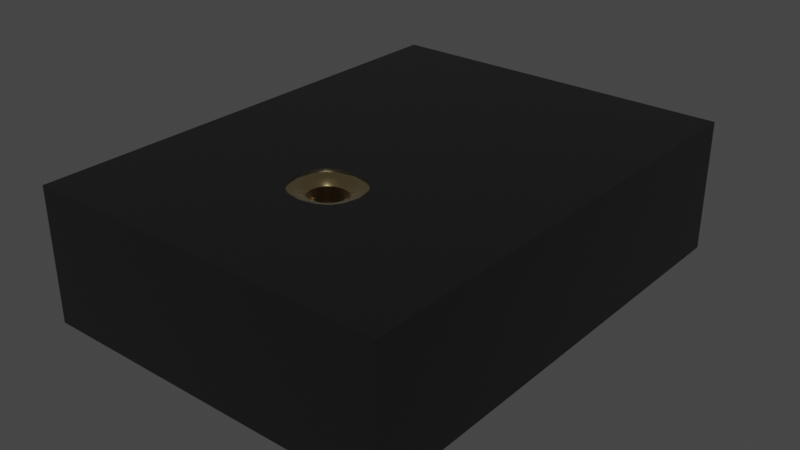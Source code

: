 # Source: MK_SPK0641HT4H-1.blend  (saved by Blender 4.1.23; exported with 4.5.12 LTS)
import bpy
from mathutils import Matrix  # noqa: F401  (used for matrix-valued properties, if any)

bpy.ops.wm.read_factory_settings(use_empty=True)
scene = bpy.context.scene
scene.name = 'Scene'

# ---- collections
col_collection = bpy.data.collections.new('Collection'); scene.collection.children.link(col_collection)

# ---- materials (node trees are filled in below, after node groups)
mat_metal_goldpins_1 = bpy.data.materials.new('metal_goldpins_1')
mat_metal_goldpins_1.alpha_threshold = 0.0
mat_metal_goldpins_1.use_transparent_shadow = False
mat_metal_goldpins_1.preview_render_type = 'CUBE'
mat_metal_goldpins_1.diffuse_color = (0.5, 0.4018, 0.08046, 1.0)
mat_metal_goldpins_1.specular_color = (0.01, 0.05, 0.01)
mat_metal_goldpins_1.roughness = 0.5
mat_plastic_chip = bpy.data.materials.new('plastic_chip')
mat_plastic_chip.use_transparent_shadow = False
mat_plastic_chip.preview_render_type = 'CUBE'

# ---- node groups
ng_auto_smooth = bpy.data.node_groups.new('Auto Smooth', 'GeometryNodeTree')
_s = ng_auto_smooth.interface.new_socket(name='Geometry', in_out='OUTPUT', socket_type='NodeSocketGeometry')
_s = ng_auto_smooth.interface.new_socket(name='Geometry', in_out='INPUT', socket_type='NodeSocketGeometry')
_s = ng_auto_smooth.interface.new_socket(name='Angle', in_out='INPUT', socket_type='NodeSocketFloat')
_s.subtype = 'ANGLE'
_s.min_value = 0.0
_s.max_value = 3.142
ng_auto_smooth.is_modifier = True
_N = ng_auto_smooth.nodes; _L = ng_auto_smooth.links
n0 = _N.new('NodeGroupOutput'); n0.name = 'Group Output'; n0.location = (480, -100)
n1 = _N.new('NodeGroupInput'); n1.name = 'Group Input'; n1.location = (-420, -300)
n2 = _N.new('NodeGroupInput'); n2.name = 'Group Input.001'; n2.location = (-60, -100)
n3 = _N.new('GeometryNodeSetShadeSmooth'); n3.name = 'Set Shade Smooth'; n3.location = (120, -100)
n3.domain = 'EDGE'
n4 = _N.new('GeometryNodeSetShadeSmooth'); n4.name = 'Set Shade Smooth.001'; n4.location = (300, -100)
n5 = _N.new('GeometryNodeInputMeshEdgeAngle'); n5.name = 'Edge Angle'; n5.location = (-420, -220)
n6 = _N.new('GeometryNodeInputEdgeSmooth'); n6.name = 'Is Edge Smooth'; n6.location = (-60, -160)
n7 = _N.new('GeometryNodeInputShadeSmooth'); n7.name = 'Is Face Smooth'; n7.location = (-240, -340)
n8 = _N.new('FunctionNodeBooleanMath'); n8.name = 'Boolean Math'; n8.location = (-60, -220)
n9 = _N.new('FunctionNodeCompare'); n9.name = 'Compare'; n9.location = (-240, -180)
n9.operation = 'LESS_EQUAL'
_L.new(n5.outputs[0], n9.inputs[0])
_L.new(n4.outputs[0], n0.inputs[0])
_L.new(n1.outputs[1], n9.inputs[1])
_L.new(n9.outputs[0], n8.inputs[0])
_L.new(n7.outputs[0], n8.inputs[1])
_L.new(n2.outputs[0], n3.inputs[0])
_L.new(n6.outputs[0], n3.inputs[1])
_L.new(n3.outputs[0], n4.inputs[0])
_L.new(n8.outputs[0], n3.inputs[2])
n0.is_active_output = True

# ---- material node trees
mat_metal_goldpins_1.use_nodes = True; mat_metal_goldpins_1.node_tree.nodes.clear()
_N = mat_metal_goldpins_1.node_tree.nodes; _L = mat_metal_goldpins_1.node_tree.links
n0 = _N.new('ShaderNodeOutputMaterial'); n0.name = 'Material Output'; n0.location = (398, 300)
n1 = _N.new('ShaderNodeBsdfPrincipled'); n1.name = 'Principled BSDF'; n1.location = (108, 300)
n1.distribution = 'GGX'
n1.subsurface_method = 'BURLEY'
n1.inputs[1].default_value = 1.0
n1.inputs[2].default_value = 0.1841
n1.inputs[3].default_value = 1.45
n1.inputs[8].default_value = 1.0
n1.inputs[10].default_value = 0.02727
n1.inputs[13].default_value = 0.475
n1.inputs[20].default_value = 0.2891
n1.inputs[24].default_value = 0.03545
n1.inputs[27].default_value = (0.0, 0.0, 0.0, 1.0)
n1.inputs[28].default_value = 1.0
n2 = _N.new('ShaderNodeMapping'); n2.name = 'Mapping'; n2.location = (-783, 233)
n2.vector_type = 'VECTOR'
n2.inputs[3].default_value = (29.8, 40.0, 1.0)
n3 = _N.new('ShaderNodeTexCoord'); n3.name = 'Texture Coordinate'; n3.location = (-1071, 295)
n4 = _N.new('ShaderNodeTexNoise'); n4.name = 'Noise Texture'; n4.location = (-553, 188)
n4.inputs[3].default_value = 13.2
n4.inputs[4].default_value = 0.8833
n4.inputs[8].default_value = 4.0
n5 = _N.new('ShaderNodeValToRGB'); n5.name = 'ColorRamp'; n5.location = (-286, 264)
while len(n5.color_ramp.elements) > 1: n5.color_ramp.elements.remove(n5.color_ramp.elements[-1])
n5.color_ramp.elements[0].position = 0.3295; n5.color_ramp.elements[0].color = (0.9756, 0.7616, 0.4151, 1.0)
_e = n5.color_ramp.elements.new(0.8); _e.color = (0.2997, 0.2211, 0.05513, 1.0)
n6 = _N.new('ShaderNodeMix'); n6.name = 'Mix'; n6.location = (-62, 180)
n6.data_type = 'RGBA'
n6.inputs[0].default_value = 0.02727
n6.inputs[7].default_value = (0.5518, 0.2626, 0.03915, 1.0)
_L.new(n1.outputs[0], n0.inputs[0])
_L.new(n2.outputs[0], n4.inputs[0])
_L.new(n3.outputs[0], n2.inputs[0])
_L.new(n4.outputs[0], n5.inputs[0])
_L.new(n5.outputs[0], n6.inputs[6])
_L.new(n6.outputs[2], n1.inputs[0])
n0.is_active_output = True
mat_plastic_chip.use_nodes = True; mat_plastic_chip.node_tree.nodes.clear()
_N = mat_plastic_chip.node_tree.nodes; _L = mat_plastic_chip.node_tree.links
n0 = _N.new('ShaderNodeBsdfPrincipled'); n0.name = 'Principled BSDF'; n0.location = (10, 300)
n0.distribution = 'GGX'
n0.subsurface_method = 'BURLEY'
n0.inputs[0].default_value = (0.009312, 0.009312, 0.009312, 1.0)
n0.inputs[1].default_value = 0.1372
n0.inputs[2].default_value = 0.3706
n0.inputs[3].default_value = 1.45
n0.inputs[27].default_value = (0.0, 0.0, 0.0, 1.0)
n0.inputs[28].default_value = 1.0
n1 = _N.new('ShaderNodeOutputMaterial'); n1.name = 'Material Output'; n1.location = (300, 300)
n2 = _N.new('ShaderNodeTexNoise'); n2.name = 'Noise Texture'; n2.location = (-893, 54)
n2.inputs[2].default_value = 200.0
n2.inputs[3].default_value = 3.6
n2.inputs[4].default_value = 0.8375
n3 = _N.new('ShaderNodeBump'); n3.name = 'Bump'; n3.location = (-604, -53)
n3.inputs[0].default_value = 0.08
n3.inputs[1].default_value = 1.0
n3.inputs[2].default_value = 1.0
_L.new(n0.outputs[0], n1.inputs[0])
_L.new(n2.outputs[0], n3.inputs[3])
_L.new(n3.outputs[0], n0.inputs[5])
n1.is_active_output = True

# ---- world
world_world = bpy.data.worlds.new('World'); scene.world = world_world
world_world.use_nodes = True; world_world.node_tree.nodes.clear()
_N = world_world.node_tree.nodes; _L = world_world.node_tree.links
n0 = _N.new('ShaderNodeOutputWorld'); n0.name = 'World Output'; n0.location = (300, 300)
n1 = _N.new('ShaderNodeBackground'); n1.name = 'Background'; n1.location = (10, 300)
n1.inputs[0].default_value = (0.05088, 0.05088, 0.05088, 1.0)
_L.new(n1.outputs[0], n0.inputs[0])
n0.is_active_output = True
world_world.color = (0.05088, 0.05088, 0.05088)
world_world.use_sun_shadow = False
world_world.sun_shadow_jitter_overblur = 0.0

# ---- meshes
me_shape_9_indexedfaceset = bpy.data.meshes.new('SHAPE_9_IndexedFaceSet')
me_shape_9_indexedfaceset.from_pydata([(-0.2382, -0.435, 0.0), (-0.09646, -0.435, 0.0), (-0.5906, 0.7874, 0.03937), (0.5906, 0.7874, 0.03937), (0.08393, -0.2229, 0.4724), (0.08393, -0.3823, 0.4724), (-0.5906, -0.7874, 0.03937), (-0.08393, -0.3823, 0.4724), (-0.08393, -0.2229, 0.4724), (0.5906, -0.7874, 0.03937), (-0.09646, -0.09646, 0.0), (-0.2382, -0.09646, 0.0), (-0.2382, -0.09646, 0.03937), (-0.2382, -0.435, 0.03937), (-0.09646, -0.435, 0.03937), (-0.09646, -0.09646, 0.03937), (-0.2382, 0.435, 0.03937), (-0.09646, 0.09646, 0.0), (-0.2382, 0.09646, 0.03937), (-0.09646, 0.09646, 0.03937), (-0.2382, 0.435, 0.0), (-0.2382, 0.09646, 0.0), (-0.09646, 0.435, 0.0), (-0.09646, 0.435, 0.03937), (0.09646, 0.09646, 0.0), (0.2382, 0.435, 0.0), (0.09646, 0.09646, 0.03937), (0.09646, 0.435, 0.0), (0.2382, 0.435, 0.03937), (0.2382, 0.09646, 0.0), (0.09646, 0.435, 0.03937), (0.2382, 0.09646, 0.03937), (0.09646, -0.435, 0.03937), (0.09646, -0.09646, 0.0), (0.09646, -0.09646, 0.03937), (0.2382, -0.435, 0.0), (0.09646, -0.435, 0.0), (0.2382, -0.09646, 0.0), (0.2382, -0.09646, 0.03937), (0.2382, -0.435, 0.03937), (-0.2431, -0.7252, 0.03937), (0.2431, -0.7252, 0.0), (0.2431, -0.7252, 0.03937), (-0.2431, -0.6228, 0.03937), (0.2431, -0.6228, 0.03937), (-0.2431, -0.7252, 0.0), (-0.2431, -0.6228, 0.0), (0.2431, -0.6228, 0.0), (-0.5283, -0.44, 0.03937), (-0.5283, 0.44, 0.03937), (-0.426, -0.44, 0.03937), (-0.426, -0.44, 0.0), (-0.426, 0.44, 0.03937), (-0.5283, -0.44, 0.0), (-0.5283, 0.44, 0.0), (-0.426, 0.44, 0.0), (-0.2431, 0.7252, 0.0), (-0.2431, 0.6228, 0.03937), (0.2431, 0.6228, 0.03937), (-0.2431, 0.6228, 0.0), (0.2431, 0.6228, 0.0), (0.2431, 0.7252, 0.0), (-0.2431, 0.7252, 0.03937), (0.2431, 0.7252, 0.03937), (0.5283, 0.44, 0.0), (0.426, -0.44, 0.03937), (0.5283, -0.44, 0.03937), (0.426, 0.44, 0.0), (0.426, -0.44, 0.0), (0.5283, -0.44, 0.0), (0.426, 0.44, 0.03937), (0.5283, 0.44, 0.03937), (0.5906, 0.7874, 0.4724), (0.5906, -0.7874, 0.4724), (-0.5906, -0.7874, 0.4724), (-0.5906, 0.7874, 0.4724), (0.1037, -0.3519, 0.4724), (0.1149, -0.3026, 0.4724), (-0.1149, -0.3026, 0.4724), (3.598e-11, -0.1935, 0.4724), (3.598e-11, -0.4117, 0.4724), (-0.1037, -0.2533, 0.4724), (0.05187, -0.2041, 0.4724), (-0.05187, -0.4011, 0.4724), (0.1037, -0.2533, 0.4724), (-0.1037, -0.3519, 0.4724), (-0.05187, -0.2041, 0.4724), (0.05187, -0.4011, 0.4724), (0.08393, -0.2229, 0.4664), (0.08393, -0.3823, 0.4664), (-0.08393, -0.3823, 0.4664), (-0.08393, -0.2229, 0.4664), (0.1037, -0.3519, 0.4664), (0.1149, -0.3026, 0.4664), (-0.1149, -0.3026, 0.4664), (3.598e-11, -0.1935, 0.4664), (3.598e-11, -0.4117, 0.4664), (-0.1037, -0.2533, 0.4664), (0.05187, -0.2041, 0.4664), (-0.05187, -0.4011, 0.4664), (0.1037, -0.2533, 0.4664), (-0.1037, -0.3519, 0.4664), (-0.05187, -0.2041, 0.4664), (0.05187, -0.4011, 0.4664), (0.06569, -0.2402, 0.4653), (0.06569, -0.365, 0.4653), (-0.06569, -0.365, 0.4653), (-0.06569, -0.2402, 0.4653), (0.0812, -0.3411, 0.4653), (0.08992, -0.3026, 0.4653), (-0.08992, -0.3026, 0.4653), (-1.312e-10, -0.2172, 0.4653), (-1.312e-10, -0.388, 0.4653), (-0.0812, -0.264, 0.4653), (0.0406, -0.2255, 0.4653), (-0.0406, -0.3797, 0.4653), (0.0812, -0.264, 0.4653), (-0.0812, -0.3411, 0.4653), (-0.0406, -0.2255, 0.4653), (0.0406, -0.3797, 0.4653), (0.05609, -0.2493, 0.4585), (0.05609, -0.3559, 0.4585), (-0.05609, -0.3559, 0.4585), (-0.05609, -0.2493, 0.4585), (0.06933, -0.3355, 0.4585), (0.07678, -0.3026, 0.4585), (-0.07678, -0.3026, 0.4585), (-1.12e-10, -0.2297, 0.4585), (-1.12e-10, -0.3755, 0.4585), (-0.06933, -0.2697, 0.4585), (0.03467, -0.2368, 0.4585), (-0.03467, -0.3684, 0.4585), (0.06933, -0.2697, 0.4585), (-0.06933, -0.3355, 0.4585), (-0.03467, -0.2368, 0.4585), (0.03467, -0.3684, 0.4585), (0.04686, -0.2581, 0.4426), (0.04686, -0.3471, 0.4426), (-0.04686, -0.3471, 0.4426), (-0.04686, -0.2581, 0.4426), (0.05792, -0.3301, 0.4426), (0.06414, -0.3026, 0.4426), (-0.06414, -0.3026, 0.4426), (-1.365e-10, -0.2417, 0.4426), (-1.365e-10, -0.3635, 0.4426), (-0.05792, -0.2751, 0.4426), (0.02896, -0.2476, 0.4426), (-0.02896, -0.3576, 0.4426), (0.05792, -0.2751, 0.4426), (-0.05792, -0.3301, 0.4426), (-0.02896, -0.2476, 0.4426), (0.02896, -0.3576, 0.4426), (0.04686, -0.2581, 0.3719), (0.04686, -0.3471, 0.3719), (-0.04686, -0.3471, 0.3719), (-0.04686, -0.2581, 0.3719), (0.05792, -0.3301, 0.3719), (0.06414, -0.3026, 0.3719), (-0.06414, -0.3026, 0.3719), (-1.365e-10, -0.2417, 0.3719), (-1.365e-10, -0.3635, 0.3719), (-0.05792, -0.2751, 0.3719), (0.02896, -0.2476, 0.3719), (-0.02896, -0.3576, 0.3719), (0.05792, -0.2751, 0.3719), (-0.05792, -0.3301, 0.3719), (-0.02896, -0.2476, 0.3719), (0.02896, -0.3576, 0.3719), (0.04686, -0.2581, 0.3719), (0.04686, -0.3471, 0.3719), (-0.04686, -0.3471, 0.3719), (-0.04686, -0.2581, 0.3719), (0.05792, -0.3301, 0.3719), (0.06414, -0.3026, 0.3719), (-0.06414, -0.3026, 0.3719), (-1.365e-10, -0.2417, 0.3719), (-1.365e-10, -0.3635, 0.3719), (-0.05792, -0.2751, 0.3719), (0.02896, -0.2476, 0.3719), (-0.02896, -0.3576, 0.3719), (0.05792, -0.2751, 0.3719), (-0.05792, -0.3301, 0.3719), (-0.02896, -0.2476, 0.3719), (0.02896, -0.3576, 0.3719), (0.0, -0.3026, 0.3719)], [], [(14, 1, 0), (14, 0, 13), (3, 75, 2), (3, 72, 75), (9, 72, 3), (9, 73, 72), (6, 73, 9), (6, 74, 73), (2, 74, 6), (2, 75, 74), (2, 9, 3), (2, 6, 9), (13, 0, 11), (13, 11, 12), (14, 10, 1), (14, 15, 10), (15, 11, 10), (15, 12, 11), (10, 11, 0), (10, 0, 1), (15, 13, 12), (15, 14, 13), (18, 21, 20), (18, 20, 16), (19, 22, 17), (19, 23, 22), (19, 17, 21), (19, 21, 18), (23, 20, 22), (23, 16, 20), (22, 20, 21), (22, 21, 17), (23, 18, 16), (23, 19, 18), (26, 24, 27), (26, 27, 30), (31, 25, 29), (31, 28, 25), (31, 29, 24), (31, 24, 26), (28, 27, 25), (28, 30, 27), (25, 27, 24), (25, 24, 29), (28, 26, 30), (28, 31, 26), (32, 36, 33), (32, 33, 34), (39, 37, 35), (39, 38, 37), (39, 35, 36), (39, 36, 32), (38, 33, 37), (38, 34, 33), (37, 33, 36), (37, 36, 35), (38, 32, 34), (38, 39, 32), (40, 45, 46), (40, 46, 43), (42, 47, 41), (42, 44, 47), (42, 41, 45), (42, 45, 40), (44, 46, 47), (44, 43, 46), (47, 46, 45), (47, 45, 41), (44, 40, 43), (44, 42, 40), (48, 53, 54), (48, 54, 49), (50, 55, 51), (50, 52, 55), (50, 51, 53), (50, 53, 48), (52, 54, 55), (52, 49, 54), (55, 54, 53), (55, 53, 51), (52, 48, 49), (52, 50, 48), (57, 59, 56), (57, 56, 62), (58, 61, 60), (58, 63, 61), (58, 60, 59), (58, 59, 57), (63, 56, 61), (63, 62, 56), (61, 56, 59), (61, 59, 60), (63, 57, 62), (63, 58, 57), (65, 68, 67), (65, 67, 70), (66, 64, 69), (66, 71, 64), (66, 69, 68), (66, 68, 65), (71, 67, 64), (71, 70, 67), (64, 67, 68), (64, 68, 69), (71, 65, 70), (71, 66, 65), (5, 76, 77, 84, 4, 72, 73), (8, 81, 78, 85, 7, 74, 75), (4, 82, 79, 86, 8, 75, 72), (7, 83, 80, 87, 5, 73, 74), (8, 86, 102, 91), (81, 8, 91, 97), (80, 83, 99, 96), (84, 77, 93, 100), (82, 4, 88, 98), (79, 82, 98, 95), (85, 78, 94, 101), (83, 7, 90, 99), (77, 76, 92, 93), (86, 79, 95, 102), (87, 80, 96, 103), (78, 81, 97, 94), (5, 87, 103, 89), (7, 85, 101, 90), (76, 5, 89, 92), (4, 84, 100, 88), (90, 101, 117, 106), (99, 90, 106, 115), (88, 100, 116, 104), (91, 102, 118, 107), (96, 99, 115, 112), (100, 93, 109, 116), (95, 98, 114, 111), (101, 94, 110, 117), (89, 103, 119, 105), (93, 92, 108, 109), (102, 95, 111, 118), (92, 89, 105, 108), (103, 96, 112, 119), (97, 91, 107, 113), (94, 97, 113, 110), (98, 88, 104, 114), (119, 112, 128, 135), (113, 107, 123, 129), (110, 113, 129, 126), (114, 104, 120, 130), (106, 117, 133, 122), (115, 106, 122, 131), (104, 116, 132, 120), (107, 118, 134, 123), (112, 115, 131, 128), (116, 109, 125, 132), (111, 114, 130, 127), (117, 110, 126, 133), (105, 119, 135, 121), (109, 108, 124, 125), (118, 111, 127, 134), (108, 105, 121, 124), (127, 130, 146, 143), (133, 126, 142, 149), (121, 135, 151, 137), (125, 124, 140, 141), (134, 127, 143, 150), (124, 121, 137, 140), (135, 128, 144, 151), (129, 123, 139, 145), (126, 129, 145, 142), (130, 120, 136, 146), (122, 133, 149, 138), (131, 122, 138, 147), (120, 132, 148, 136), (123, 134, 150, 139), (128, 131, 147, 144), (132, 125, 141, 148), (147, 138, 154, 163), (136, 148, 164, 152), (139, 150, 166, 155), (144, 147, 163, 160), (148, 141, 157, 164), (143, 146, 162, 159), (149, 142, 158, 165), (137, 151, 167, 153), (141, 140, 156, 157), (150, 143, 159, 166), (140, 137, 153, 156), (151, 144, 160, 167), (145, 139, 155, 161), (142, 145, 161, 158), (146, 136, 152, 162), (138, 149, 165, 154), (167, 160, 176, 183), (161, 155, 171, 177), (158, 161, 177, 174), (162, 152, 168, 178), (154, 165, 181, 170), (163, 154, 170, 179), (152, 164, 180, 168), (155, 166, 182, 171), (160, 163, 179, 176), (164, 157, 173, 180), (159, 162, 178, 175), (165, 158, 174, 181), (153, 167, 183, 169), (157, 156, 172, 173), (166, 159, 175, 182), (156, 153, 169, 172), (175, 178, 184), (181, 174, 184), (169, 183, 184), (173, 172, 184), (182, 175, 184), (172, 169, 184), (183, 176, 184), (177, 171, 184), (174, 177, 184), (178, 168, 184), (170, 181, 184), (179, 170, 184), (168, 180, 184), (171, 182, 184), (176, 179, 184), (180, 173, 184)])
me_shape_9_indexedfaceset.polygons.foreach_set('use_smooth', [True] * 222)
me_shape_9_indexedfaceset.polygons.foreach_set('material_index', [0, 0, 1, 1, 1, 1, 1, 1, 1, 1, 1, 1, 0, 0, 0, 0, 0, 0, 0, 0, 0, 0, 0, 0, 0, 0, 0, 0, 0, 0, 0, 0, 0, 0, 0, 0, 0, 0, 0, 0, 0, 0, 0, 0, 0, 0, 0, 0, 0, 0, 0, 0, 0, 0, 0, 0, 0, 0, 0, 0, 0, 0, 0, 0, 0, 0, 0, 0, 0, 0, 0, 0, 0, 0, 0, 0, 0, 0, 0, 0, 0, 0, 0, 0, 0, 0, 0, 0, 0, 0, 0, 0, 0, 0, 0, 0, 0, 0, 0, 0, 0, 0, 0, 0, 0, 0, 1, 1, 1, 1, 1, 1, 1, 1, 1, 1, 1, 1, 1, 1, 1, 1, 1, 1, 1, 1, 0, 0, 0, 0, 0, 0, 0, 0, 0, 0, 0, 0, 0, 0, 0, 0, 0, 0, 0, 0, 0, 0, 0, 0, 0, 0, 0, 0, 0, 0, 0, 0, 0, 0, 0, 0, 0, 0, 0, 0, 0, 0, 0, 0, 0, 0, 0, 0, 0, 0, 0, 0, 0, 0, 0, 0, 0, 0, 0, 0, 0, 0, 0, 0, 1, 1, 1, 1, 1, 1, 1, 1, 1, 1, 1, 1, 1, 1, 1, 1, 1, 1, 1, 1, 1, 1, 1, 1, 1, 1, 1, 1, 1, 1, 1, 1])
_uv = me_shape_9_indexedfaceset.uv_layers.new(name='UVMap')
_uv.uv.foreach_set('vector', [0.4387, 0.4958, 0.4387, 0.4708, 0.3487, 0.4708, 0.4387, 0.4958, 0.3487, 0.4708, 0.3487, 0.4958, 0.875, 0.3429, 0.125, 0.6179, 0.125, 0.3429, 0.875, 0.3429, 0.875, 0.6179, 0.125, 0.6179, 0.03921, 0.3429, 1.039, 0.6179, 1.039, 0.3429, 0.03921, 0.3429, 0.03921, 0.6179, 1.039, 0.6179, 0.125, 0.3429, 0.875, 0.6179, 0.875, 0.3429, 0.125, 0.3429, 0.125, 0.6179, 0.875, 0.6179, 1.039, 0.3429, 0.03921, 0.6179, 0.03921, 0.3429, 1.039, 0.3429, 1.039, 0.6179, 0.03921, 0.6179, 0.125, 1.039, 0.875, 0.03921, 0.875, 1.039, 0.125, 1.039, 0.125, 0.03921, 0.875, 0.03921, 0.2237, 0.4958, 0.2237, 0.4708, 0.4387, 0.4708, 0.2237, 0.4958, 0.4387, 0.4708, 0.4387, 0.4958, 0.2237, 0.4958, 0.4387, 0.4708, 0.2237, 0.4708, 0.2237, 0.4958, 0.4387, 0.4958, 0.4387, 0.4708, 0.4387, 0.4958, 0.3487, 0.4708, 0.4387, 0.4708, 0.4387, 0.4958, 0.3487, 0.4958, 0.3487, 0.4708, 0.4387, 0.4387, 0.3487, 0.4387, 0.3487, 0.2237, 0.4387, 0.4387, 0.3487, 0.2237, 0.4387, 0.2237, 0.4387, 0.4387, 0.3487, 0.2237, 0.3487, 0.4387, 0.4387, 0.4387, 0.4387, 0.2237, 0.3487, 0.2237, 0.5612, 0.4958, 0.5612, 0.4708, 0.7763, 0.4708, 0.5612, 0.4958, 0.7763, 0.4708, 0.7763, 0.4958, 0.5612, 0.4958, 0.7763, 0.4708, 0.5612, 0.4708, 0.5612, 0.4958, 0.7763, 0.4958, 0.7763, 0.4708, 0.4387, 0.4958, 0.4387, 0.4708, 0.3487, 0.4708, 0.4387, 0.4958, 0.3487, 0.4708, 0.3487, 0.4958, 0.4387, 0.4958, 0.3487, 0.4708, 0.4387, 0.4708, 0.4387, 0.4958, 0.3487, 0.4958, 0.3487, 0.4708, 0.4387, 0.7763, 0.3487, 0.7763, 0.3487, 0.5612, 0.4387, 0.7763, 0.3487, 0.5612, 0.4387, 0.5612, 0.4387, 0.7763, 0.3487, 0.5612, 0.3487, 0.7763, 0.4387, 0.7763, 0.4387, 0.5612, 0.3487, 0.5612, 0.5612, 0.4958, 0.5612, 0.4708, 0.7763, 0.4708, 0.5612, 0.4958, 0.7763, 0.4708, 0.7763, 0.4958, 0.5612, 0.4958, 0.7763, 0.4708, 0.5612, 0.4708, 0.5612, 0.4958, 0.7763, 0.4958, 0.7763, 0.4708, 0.6513, 0.4958, 0.6513, 0.4708, 0.5612, 0.4708, 0.6513, 0.4958, 0.5612, 0.4708, 0.5612, 0.4958, 0.6513, 0.4958, 0.5612, 0.4708, 0.6513, 0.4708, 0.6513, 0.4958, 0.5612, 0.4958, 0.5612, 0.4708, 0.6513, 0.7763, 0.5612, 0.7763, 0.5612, 0.5612, 0.6513, 0.7763, 0.5612, 0.5612, 0.6513, 0.5612, 0.6513, 0.7763, 0.5612, 0.5612, 0.5612, 0.7763, 0.6513, 0.7763, 0.6513, 0.5612, 0.5612, 0.5612, 0.2237, 0.4958, 0.2237, 0.4708, 0.4387, 0.4708, 0.2237, 0.4958, 0.4387, 0.4708, 0.4387, 0.4958, 0.2237, 0.4958, 0.4387, 0.4708, 0.2237, 0.4708, 0.2237, 0.4958, 0.4387, 0.4958, 0.4387, 0.4708, 0.6513, 0.4958, 0.6513, 0.4708, 0.5612, 0.4708, 0.6513, 0.4958, 0.5612, 0.4708, 0.5612, 0.4958, 0.6513, 0.4958, 0.5612, 0.4708, 0.6513, 0.4708, 0.6513, 0.4958, 0.5612, 0.4958, 0.5612, 0.4708, 0.6513, 0.4387, 0.5612, 0.4387, 0.5612, 0.2237, 0.6513, 0.4387, 0.5612, 0.2237, 0.6513, 0.2237, 0.6513, 0.4387, 0.5612, 0.2237, 0.5612, 0.4387, 0.6513, 0.4387, 0.6513, 0.2237, 0.5612, 0.2237, 0.0395, 0.4958, 0.0395, 0.4708, 0.1045, 0.4708, 0.0395, 0.4958, 0.1045, 0.4708, 0.1045, 0.4958, 0.0395, 0.4958, 0.1045, 0.4708, 0.0395, 0.4708, 0.0395, 0.4958, 0.1045, 0.4958, 0.1045, 0.4708, 0.6544, 0.4958, 0.6544, 0.4708, 0.3456, 0.4708, 0.6544, 0.4958, 0.3456, 0.4708, 0.3456, 0.4958, 0.6544, 0.4958, 0.3456, 0.4708, 0.6544, 0.4708, 0.6544, 0.4958, 0.3456, 0.4958, 0.3456, 0.4708, 0.6544, 0.1045, 0.3456, 0.1045, 0.3456, 0.0395, 0.6544, 0.1045, 0.3456, 0.0395, 0.6544, 0.0395, 0.6544, 0.1045, 0.3456, 0.0395, 0.3456, 0.1045, 0.6544, 0.1045, 0.6544, 0.0395, 0.3456, 0.0395, 0.2206, 0.4958, 0.2206, 0.4708, 0.7794, 0.4708, 0.2206, 0.4958, 0.7794, 0.4708, 0.7794, 0.4958, 0.2206, 0.4958, 0.7794, 0.4708, 0.2206, 0.4708, 0.2206, 0.4958, 0.7794, 0.4958, 0.7794, 0.4708, 0.2295, 0.4958, 0.2295, 0.4708, 0.1645, 0.4708, 0.2295, 0.4958, 0.1645, 0.4708, 0.1645, 0.4958, 0.2295, 0.4958, 0.1645, 0.4708, 0.2295, 0.4708, 0.2295, 0.4958, 0.1645, 0.4958, 0.1645, 0.4708, 0.2295, 0.7794, 0.1645, 0.7794, 0.1645, 0.2206, 0.2295, 0.7794, 0.1645, 0.2206, 0.2295, 0.2206, 0.2295, 0.7794, 0.1645, 0.2206, 0.1645, 0.7794, 0.2295, 0.7794, 0.2295, 0.2206, 0.1645, 0.2206, 0.8955, 0.4958, 0.8955, 0.4708, 0.9605, 0.4708, 0.8955, 0.4958, 0.9605, 0.4708, 0.9605, 0.4958, 0.8955, 0.4958, 0.9605, 0.4708, 0.8955, 0.4708, 0.8955, 0.4958, 0.9605, 0.4958, 0.9605, 0.4708, 0.6544, 0.4958, 0.6544, 0.4708, 0.3456, 0.4708, 0.6544, 0.4958, 0.3456, 0.4708, 0.3456, 0.4958, 0.6544, 0.4958, 0.3456, 0.4708, 0.6544, 0.4708, 0.6544, 0.4958, 0.3456, 0.4958, 0.3456, 0.4708, 0.6544, 0.9605, 0.3456, 0.9605, 0.3456, 0.8955, 0.6544, 0.9605, 0.3456, 0.8955, 0.6544, 0.8955, 0.6544, 0.9605, 0.3456, 0.8955, 0.3456, 0.9605, 0.6544, 0.9605, 0.6544, 0.8955, 0.3456, 0.8955, 0.2206, 0.4958, 0.2206, 0.4708, 0.7794, 0.4708, 0.2206, 0.4958, 0.7794, 0.4708, 0.7794, 0.4958, 0.2206, 0.4958, 0.7794, 0.4708, 0.2206, 0.4708, 0.2206, 0.4958, 0.7794, 0.4958, 0.7794, 0.4708, 0.8355, 0.4958, 0.8355, 0.4708, 0.7705, 0.4708, 0.8355, 0.4958, 0.7705, 0.4708, 0.7705, 0.4958, 0.8355, 0.4958, 0.7705, 0.4708, 0.8355, 0.4708, 0.8355, 0.4958, 0.7705, 0.4958, 0.7705, 0.4708, 0.8355, 0.7794, 0.7705, 0.7794, 0.7705, 0.2206, 0.8355, 0.7794, 0.7705, 0.2206, 0.8355, 0.2206, 0.8355, 0.7794, 0.7705, 0.2206, 0.7705, 0.7794, 0.8355, 0.7794, 0.8355, 0.2206, 0.7705, 0.2206, 0.5533, 0.2965, 0.5659, 0.3158, 0.5729, 0.3471, 0.5659, 0.3783, 0.5533, 0.3977, 0.875, 1.039, 0.875, 0.03921, 0.4467, 0.3977, 0.4341, 0.3783, 0.4271, 0.3471, 0.4341, 0.3158, 0.4467, 0.2965, 0.125, 0.03921, 0.125, 1.039, 0.5533, 0.3977, 0.5329, 0.4096, 0.5, 0.4163, 0.4671, 0.4096, 0.4467, 0.3977, 0.125, 1.039, 0.875, 1.039, 0.4467, 0.2965, 0.4671, 0.2845, 0.5, 0.2778, 0.5329, 0.2845, 0.5533, 0.2965, 0.875, 0.03921, 0.125, 0.03921, 0.4467, 0.3977, 0.4671, 0.4096, 0.4671, 0.4096, 0.4467, 0.3977, 0.4341, 0.3783, 0.4467, 0.3977, 0.4467, 0.3977, 0.4341, 0.3783, 0.5, 0.2778, 0.4671, 0.2845, 0.4671, 0.2845, 0.5, 0.2778, 0.5659, 0.3783, 0.5729, 0.3471, 0.5729, 0.3471, 0.5659, 0.3783, 0.5329, 0.4096, 0.5533, 0.3977, 0.5533, 0.3977, 0.5329, 0.4096, 0.5, 0.4163, 0.5329, 0.4096, 0.5329, 0.4096, 0.5, 0.4163, 0.4341, 0.3158, 0.4271, 0.3471, 0.4271, 0.3471, 0.4341, 0.3158, 0.4671, 0.2845, 0.4467, 0.2965, 0.4467, 0.2965, 0.4671, 0.2845, 0.5729, 0.3471, 0.5659, 0.3158, 0.5659, 0.3158, 0.5729, 0.3471, 0.4671, 0.4096, 0.5, 0.4163, 0.5, 0.4163, 0.4671, 0.4096, 0.5329, 0.2845, 0.5, 0.2778, 0.5, 0.2778, 0.5329, 0.2845, 0.4271, 0.3471, 0.4341, 0.3783, 0.4341, 0.3783, 0.4271, 0.3471, 0.5533, 0.2965, 0.5329, 0.2845, 0.5329, 0.2845, 0.5533, 0.2965, 0.4467, 0.2965, 0.4341, 0.3158, 0.4341, 0.3158, 0.4467, 0.2965, 0.5659, 0.3158, 0.5533, 0.2965, 0.5533, 0.2965, 0.5659, 0.3158, 0.5533, 0.3977, 0.5659, 0.3783, 0.5659, 0.3783, 0.5533, 0.3977, 0.4467, 0.2965, 0.4341, 0.3158, 0.4341, 0.3158, 0.4467, 0.2965, 0.4671, 0.2845, 0.4467, 0.2965, 0.4467, 0.2965, 0.4671, 0.2845, 0.5533, 0.3977, 0.5659, 0.3783, 0.5659, 0.3783, 0.5533, 0.3977, 0.4467, 0.3977, 0.4671, 0.4096, 0.4671, 0.4096, 0.4467, 0.3977, 0.5, 0.2778, 0.4671, 0.2845, 0.4671, 0.2845, 0.5, 0.2778, 0.5659, 0.3783, 0.5729, 0.3471, 0.5729, 0.3471, 0.5659, 0.3783, 0.5, 0.4163, 0.5329, 0.4096, 0.5329, 0.4096, 0.5, 0.4163, 0.4341, 0.3158, 0.4271, 0.3471, 0.4271, 0.3471, 0.4341, 0.3158, 0.5533, 0.2965, 0.5329, 0.2845, 0.5329, 0.2845, 0.5533, 0.2965, 0.5729, 0.3471, 0.5659, 0.3158, 0.5659, 0.3158, 0.5729, 0.3471, 0.4671, 0.4096, 0.5, 0.4163, 0.5, 0.4163, 0.4671, 0.4096, 0.5659, 0.3158, 0.5533, 0.2965, 0.5533, 0.2965, 0.5659, 0.3158, 0.5329, 0.2845, 0.5, 0.2778, 0.5, 0.2778, 0.5329, 0.2845, 0.4341, 0.3783, 0.4467, 0.3977, 0.4467, 0.3977, 0.4341, 0.3783, 0.4271, 0.3471, 0.4341, 0.3783, 0.4341, 0.3783, 0.4271, 0.3471, 0.5329, 0.4096, 0.5533, 0.3977, 0.5533, 0.3977, 0.5329, 0.4096, 0.5329, 0.2845, 0.5, 0.2778, 0.5, 0.2778, 0.5329, 0.2845, 0.4341, 0.3783, 0.4467, 0.3977, 0.4467, 0.3977, 0.4341, 0.3783, 0.4271, 0.3471, 0.4341, 0.3783, 0.4341, 0.3783, 0.4271, 0.3471, 0.5329, 0.4096, 0.5533, 0.3977, 0.5533, 0.3977, 0.5329, 0.4096, 0.4467, 0.2965, 0.4341, 0.3158, 0.4341, 0.3158, 0.4467, 0.2965, 0.4671, 0.2845, 0.4467, 0.2965, 0.4467, 0.2965, 0.4671, 0.2845, 0.5533, 0.3977, 0.5659, 0.3783, 0.5659, 0.3783, 0.5533, 0.3977, 0.4467, 0.3977, 0.4671, 0.4096, 0.4671, 0.4096, 0.4467, 0.3977, 0.5, 0.2778, 0.4671, 0.2845, 0.4671, 0.2845, 0.5, 0.2778, 0.5659, 0.3783, 0.5729, 0.3471, 0.5729, 0.3471, 0.5659, 0.3783, 0.5, 0.4163, 0.5329, 0.4096, 0.5329, 0.4096, 0.5, 0.4163, 0.4341, 0.3158, 0.4271, 0.3471, 0.4271, 0.3471, 0.4341, 0.3158, 0.5533, 0.2965, 0.5329, 0.2845, 0.5329, 0.2845, 0.5533, 0.2965, 0.5729, 0.3471, 0.5659, 0.3158, 0.5659, 0.3158, 0.5729, 0.3471, 0.4671, 0.4096, 0.5, 0.4163, 0.5, 0.4163, 0.4671, 0.4096, 0.5659, 0.3158, 0.5533, 0.2965, 0.5533, 0.2965, 0.5659, 0.3158, 0.5, 0.4163, 0.5329, 0.4096, 0.5329, 0.4096, 0.5, 0.4163, 0.4341, 0.3158, 0.4271, 0.3471, 0.4271, 0.3471, 0.4341, 0.3158, 0.5533, 0.2965, 0.5329, 0.2845, 0.5329, 0.2845, 0.5533, 0.2965, 0.5729, 0.3471, 0.5659, 0.3158, 0.5659, 0.3158, 0.5729, 0.3471, 0.4671, 0.4096, 0.5, 0.4163, 0.5, 0.4163, 0.4671, 0.4096, 0.5659, 0.3158, 0.5533, 0.2965, 0.5533, 0.2965, 0.5659, 0.3158, 0.5329, 0.2845, 0.5, 0.2778, 0.5, 0.2778, 0.5329, 0.2845, 0.4341, 0.3783, 0.4467, 0.3977, 0.4467, 0.3977, 0.4341, 0.3783, 0.4271, 0.3471, 0.4341, 0.3783, 0.4341, 0.3783, 0.4271, 0.3471, 0.5329, 0.4096, 0.5533, 0.3977, 0.5533, 0.3977, 0.5329, 0.4096, 0.4467, 0.2965, 0.4341, 0.3158, 0.4341, 0.3158, 0.4467, 0.2965, 0.4671, 0.2845, 0.4467, 0.2965, 0.4467, 0.2965, 0.4671, 0.2845, 0.5533, 0.3977, 0.5659, 0.3783, 0.5659, 0.3783, 0.5533, 0.3977, 0.4467, 0.3977, 0.4671, 0.4096, 0.4671, 0.4096, 0.4467, 0.3977, 0.5, 0.2778, 0.4671, 0.2845, 0.4671, 0.2845, 0.5, 0.2778, 0.5659, 0.3783, 0.5729, 0.3471, 0.5729, 0.3471, 0.5659, 0.3783, 0.4671, 0.2845, 0.4467, 0.2965, 0.4467, 0.2965, 0.4671, 0.2845, 0.5533, 0.3977, 0.5659, 0.3783, 0.5659, 0.3783, 0.5533, 0.3977, 0.4467, 0.3977, 0.4671, 0.4096, 0.4671, 0.4096, 0.4467, 0.3977, 0.5, 0.2778, 0.4671, 0.2845, 0.4671, 0.2845, 0.5, 0.2778, 0.5659, 0.3783, 0.5729, 0.3471, 0.5729, 0.3471, 0.5659, 0.3783, 0.5, 0.4163, 0.5329, 0.4096, 0.5329, 0.4096, 0.5, 0.4163, 0.4341, 0.3158, 0.4271, 0.3471, 0.4271, 0.3471, 0.4341, 0.3158, 0.5533, 0.2965, 0.5329, 0.2845, 0.5329, 0.2845, 0.5533, 0.2965, 0.5729, 0.3471, 0.5659, 0.3158, 0.5659, 0.3158, 0.5729, 0.3471, 0.4671, 0.4096, 0.5, 0.4163, 0.5, 0.4163, 0.4671, 0.4096, 0.5659, 0.3158, 0.5533, 0.2965, 0.5533, 0.2965, 0.5659, 0.3158, 0.5329, 0.2845, 0.5, 0.2778, 0.5, 0.2778, 0.5329, 0.2845, 0.4341, 0.3783, 0.4467, 0.3977, 0.4467, 0.3977, 0.4341, 0.3783, 0.4271, 0.3471, 0.4341, 0.3783, 0.4341, 0.3783, 0.4271, 0.3471, 0.5329, 0.4096, 0.5533, 0.3977, 0.5533, 0.3977, 0.5329, 0.4096, 0.4467, 0.2965, 0.4341, 0.3158, 0.4341, 0.3158, 0.4467, 0.2965, 0.5329, 0.2845, 0.5, 0.2778, 0.5, 0.2778, 0.5329, 0.2845, 0.4341, 0.3783, 0.4467, 0.3977, 0.4467, 0.3977, 0.4341, 0.3783, 0.4271, 0.3471, 0.4341, 0.3783, 0.4341, 0.3783, 0.4271, 0.3471, 0.5329, 0.4096, 0.5533, 0.3977, 0.5533, 0.3977, 0.5329, 0.4096, 0.4467, 0.2965, 0.4341, 0.3158, 0.4341, 0.3158, 0.4467, 0.2965, 0.4671, 0.2845, 0.4467, 0.2965, 0.4467, 0.2965, 0.4671, 0.2845, 0.5533, 0.3977, 0.5659, 0.3783, 0.5659, 0.3783, 0.5533, 0.3977, 0.4467, 0.3977, 0.4671, 0.4096, 0.4671, 0.4096, 0.4467, 0.3977, 0.5, 0.2778, 0.4671, 0.2845, 0.4671, 0.2845, 0.5, 0.2778, 0.5659, 0.3783, 0.5729, 0.3471, 0.5729, 0.3471, 0.5659, 0.3783, 0.5, 0.4163, 0.5329, 0.4096, 0.5329, 0.4096, 0.5, 0.4163, 0.4341, 0.3158, 0.4271, 0.3471, 0.4271, 0.3471, 0.4341, 0.3158, 0.5533, 0.2965, 0.5329, 0.2845, 0.5329, 0.2845, 0.5533, 0.2965, 0.5729, 0.3471, 0.5659, 0.3158, 0.5659, 0.3158, 0.5729, 0.3471, 0.4671, 0.4096, 0.5, 0.4163, 0.5, 0.4163, 0.4671, 0.4096, 0.5659, 0.3158, 0.5533, 0.2965, 0.5533, 0.2965, 0.5659, 0.3158, 0.5, 0.4163, 0.5329, 0.4096, 0.5, 0.4163, 0.4341, 0.3158, 0.4271, 0.3471, 0.4341, 0.3158, 0.5533, 0.2965, 0.5329, 0.2845, 0.5533, 0.2965, 0.5729, 0.3471, 0.5659, 0.3158, 0.5729, 0.3471, 0.4671, 0.4096, 0.5, 0.4163, 0.4671, 0.4096, 0.5659, 0.3158, 0.5533, 0.2965, 0.5659, 0.3158, 0.5329, 0.2845, 0.5, 0.2778, 0.5329, 0.2845, 0.4341, 0.3783, 0.4467, 0.3977, 0.4341, 0.3783, 0.4271, 0.3471, 0.4341, 0.3783, 0.4271, 0.3471, 0.5329, 0.4096, 0.5533, 0.3977, 0.5329, 0.4096, 0.4467, 0.2965, 0.4341, 0.3158, 0.4467, 0.2965, 0.4671, 0.2845, 0.4467, 0.2965, 0.4671, 0.2845, 0.5533, 0.3977, 0.5659, 0.3783, 0.5533, 0.3977, 0.4467, 0.3977, 0.4671, 0.4096, 0.4467, 0.3977, 0.5, 0.2778, 0.4671, 0.2845, 0.5, 0.2778, 0.5659, 0.3783, 0.5729, 0.3471, 0.5659, 0.3783])
me_shape_9_indexedfaceset.materials.append(mat_metal_goldpins_1)
me_shape_9_indexedfaceset.materials.append(mat_plastic_chip)
me_shape_9_indexedfaceset.update()

# ---- objects
ob_shape_9_indexedfaceset = bpy.data.objects.new('SHAPE_9_IndexedFaceSet', me_shape_9_indexedfaceset)

# ---- transforms, parenting, visibility, modifiers, constraints
ob_shape_9_indexedfaceset.location = (0.0, 0.0, 0.0)
ob_shape_9_indexedfaceset.scale = (2.54, 2.54, 2.54)
_m = ob_shape_9_indexedfaceset.modifiers.new('Auto Smooth', 'NODES')
_m.node_group = ng_auto_smooth
_gi = [s.identifier for s in ng_auto_smooth.interface.items_tree if s.item_type == 'SOCKET' and s.in_out == 'INPUT']
_m[_gi[1]] = 0.5236  # Angle

# ---- collection membership
col_collection.objects.link(ob_shape_9_indexedfaceset)

# ---- scene / render settings (as saved in the file)
scene.frame_start = 1; scene.frame_end = 250; scene.frame_set(1)
scene.render.engine = 'BLENDER_EEVEE_NEXT'
scene.cycles.sampling_pattern = 'TABULATED_SOBOL'
scene.cycles.use_light_tree = False
scene.eevee.ray_tracing_options.trace_max_roughness = 0.0
scene.view_settings.view_transform = 'Filmic'
bpy.context.view_layer.update()

# ---- added for rendering (the .blend has no active camera and no usable light): camera, sun
cam_auto = bpy.data.cameras.new('AutoCamera')
cam_auto.lens = 50.0
cam_auto.sensor_width = 36.0
cam_auto.clip_end = 1000.0
ob_auto_camera = bpy.data.objects.new('AutoCamera', cam_auto)
scene.collection.objects.link(ob_auto_camera)
ob_auto_camera.location = (4.75749, -5.70899, 4.40599)
ob_auto_camera.rotation_euler = (1.09748, -7.21219e-08, 0.694738)
scene.camera = ob_auto_camera
light_auto_sun = bpy.data.lights.new('AutoSun', 'SUN')
light_auto_sun.energy = 3.0
light_auto_sun.angle = 0.0523599
ob_auto_sun = bpy.data.objects.new('AutoSun', light_auto_sun)
scene.collection.objects.link(ob_auto_sun)
ob_auto_sun.rotation_euler = (0.872665, 0.174533, 0.523599)
bpy.context.view_layer.update()
